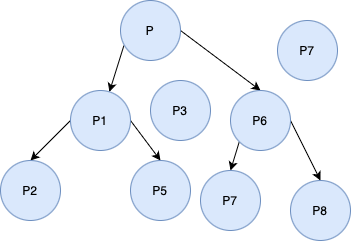

The diagram above was exported from draw.io. Its source (the exported page's mxGraphModel, read from the mxfile embedded in the PNG):
<mxGraphModel dx="1682" dy="577" grid="1" gridSize="10" guides="1" tooltips="1" connect="1" arrows="1" fold="1" page="1" pageScale="1" pageWidth="827" pageHeight="1169" math="0" shadow="0">
  <root>
    <mxCell id="0" />
    <mxCell id="1" parent="0" />
    <mxCell id="Wj0hrOel4-1HgPj7-gBg-5" style="rounded=0;orthogonalLoop=1;jettySize=auto;html=1;exitX=0.057;exitY=0.75;exitDx=0;exitDy=0;exitPerimeter=0;" edge="1" parent="1" source="Wj0hrOel4-1HgPj7-gBg-1" target="Wj0hrOel4-1HgPj7-gBg-2">
      <mxGeometry relative="1" as="geometry" />
    </mxCell>
    <mxCell id="Wj0hrOel4-1HgPj7-gBg-9" style="rounded=0;orthogonalLoop=1;jettySize=auto;html=1;exitX=1;exitY=0.5;exitDx=0;exitDy=0;entryX=0.5;entryY=0;entryDx=0;entryDy=0;" edge="1" parent="1" source="Wj0hrOel4-1HgPj7-gBg-1" target="Wj0hrOel4-1HgPj7-gBg-11">
      <mxGeometry relative="1" as="geometry">
        <mxPoint x="-450" y="389.9999999999999" as="targetPoint" />
      </mxGeometry>
    </mxCell>
    <mxCell id="Wj0hrOel4-1HgPj7-gBg-1" value="&lt;span style=&quot;white-space: pre;&quot;&gt;P&lt;/span&gt;" style="ellipse;whiteSpace=wrap;html=1;aspect=fixed;fillColor=#dae8fc;strokeColor=#6c8ebf;" vertex="1" parent="1">
      <mxGeometry x="-570" y="280" width="60" height="60" as="geometry" />
    </mxCell>
    <mxCell id="Wj0hrOel4-1HgPj7-gBg-6" style="rounded=0;orthogonalLoop=1;jettySize=auto;html=1;exitX=0;exitY=0.5;exitDx=0;exitDy=0;entryX=0.5;entryY=0;entryDx=0;entryDy=0;" edge="1" parent="1" source="Wj0hrOel4-1HgPj7-gBg-2" target="Wj0hrOel4-1HgPj7-gBg-3">
      <mxGeometry relative="1" as="geometry" />
    </mxCell>
    <mxCell id="Wj0hrOel4-1HgPj7-gBg-8" style="rounded=0;orthogonalLoop=1;jettySize=auto;html=1;exitX=1;exitY=0.5;exitDx=0;exitDy=0;entryX=0.5;entryY=0;entryDx=0;entryDy=0;" edge="1" parent="1" source="Wj0hrOel4-1HgPj7-gBg-2" target="Wj0hrOel4-1HgPj7-gBg-4">
      <mxGeometry relative="1" as="geometry" />
    </mxCell>
    <mxCell id="Wj0hrOel4-1HgPj7-gBg-2" value="&lt;span style=&quot;white-space: pre;&quot;&gt;P1&lt;/span&gt;" style="ellipse;whiteSpace=wrap;html=1;aspect=fixed;fillColor=#dae8fc;strokeColor=#6c8ebf;" vertex="1" parent="1">
      <mxGeometry x="-620" y="370" width="60" height="60" as="geometry" />
    </mxCell>
    <mxCell id="Wj0hrOel4-1HgPj7-gBg-3" value="&lt;span style=&quot;white-space: pre;&quot;&gt;P2&lt;/span&gt;" style="ellipse;whiteSpace=wrap;html=1;aspect=fixed;fillColor=#dae8fc;strokeColor=#6c8ebf;" vertex="1" parent="1">
      <mxGeometry x="-690" y="440" width="60" height="60" as="geometry" />
    </mxCell>
    <mxCell id="Wj0hrOel4-1HgPj7-gBg-4" value="&lt;span style=&quot;white-space: pre;&quot;&gt;P5&lt;/span&gt;" style="ellipse;whiteSpace=wrap;html=1;aspect=fixed;fillColor=#dae8fc;strokeColor=#6c8ebf;" vertex="1" parent="1">
      <mxGeometry x="-560" y="440" width="60" height="60" as="geometry" />
    </mxCell>
    <mxCell id="Wj0hrOel4-1HgPj7-gBg-10" value="&lt;span style=&quot;white-space: pre;&quot;&gt;P3&lt;/span&gt;" style="ellipse;whiteSpace=wrap;html=1;aspect=fixed;fillColor=#dae8fc;strokeColor=#6c8ebf;" vertex="1" parent="1">
      <mxGeometry x="-540" y="360" width="60" height="60" as="geometry" />
    </mxCell>
    <mxCell id="Wj0hrOel4-1HgPj7-gBg-12" style="rounded=0;orthogonalLoop=1;jettySize=auto;html=1;exitX=0;exitY=1;exitDx=0;exitDy=0;entryX=0.5;entryY=0;entryDx=0;entryDy=0;" edge="1" parent="1" source="Wj0hrOel4-1HgPj7-gBg-11" target="Wj0hrOel4-1HgPj7-gBg-13">
      <mxGeometry relative="1" as="geometry">
        <mxPoint x="-460" y="460" as="targetPoint" />
      </mxGeometry>
    </mxCell>
    <mxCell id="Wj0hrOel4-1HgPj7-gBg-15" style="rounded=0;orthogonalLoop=1;jettySize=auto;html=1;exitX=1;exitY=0.5;exitDx=0;exitDy=0;entryX=0.5;entryY=0;entryDx=0;entryDy=0;" edge="1" parent="1" source="Wj0hrOel4-1HgPj7-gBg-11" target="Wj0hrOel4-1HgPj7-gBg-14">
      <mxGeometry relative="1" as="geometry" />
    </mxCell>
    <mxCell id="Wj0hrOel4-1HgPj7-gBg-11" value="&lt;span style=&quot;white-space: pre;&quot;&gt;P6&lt;/span&gt;" style="ellipse;whiteSpace=wrap;html=1;aspect=fixed;fillColor=#dae8fc;strokeColor=#6c8ebf;" vertex="1" parent="1">
      <mxGeometry x="-460" y="370" width="60" height="60" as="geometry" />
    </mxCell>
    <mxCell id="Wj0hrOel4-1HgPj7-gBg-13" value="&lt;span style=&quot;white-space: pre;&quot;&gt;P7&lt;/span&gt;" style="ellipse;whiteSpace=wrap;html=1;aspect=fixed;fillColor=#dae8fc;strokeColor=#6c8ebf;" vertex="1" parent="1">
      <mxGeometry x="-490" y="450" width="60" height="60" as="geometry" />
    </mxCell>
    <mxCell id="Wj0hrOel4-1HgPj7-gBg-14" value="&lt;span style=&quot;white-space: pre;&quot;&gt;P8&lt;/span&gt;" style="ellipse;whiteSpace=wrap;html=1;aspect=fixed;fillColor=#dae8fc;strokeColor=#6c8ebf;" vertex="1" parent="1">
      <mxGeometry x="-400" y="460" width="60" height="60" as="geometry" />
    </mxCell>
    <mxCell id="Wj0hrOel4-1HgPj7-gBg-16" value="&lt;span style=&quot;white-space: pre;&quot;&gt;P7&lt;/span&gt;" style="ellipse;whiteSpace=wrap;html=1;aspect=fixed;fillColor=#dae8fc;strokeColor=#6c8ebf;" vertex="1" parent="1">
      <mxGeometry x="-413" y="300" width="60" height="60" as="geometry" />
    </mxCell>
  </root>
</mxGraphModel>